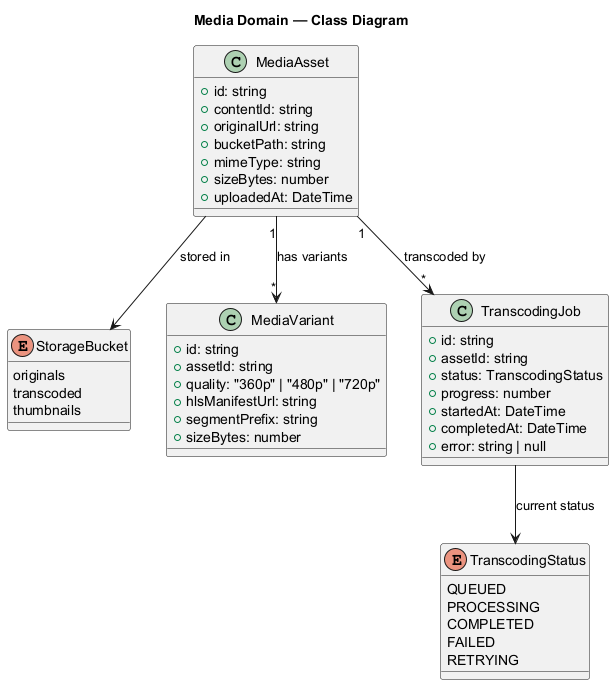

The diagram above was rendered by PlantUML. Its source (embedded in the PNG):
@startuml class-media-domain
title Media Domain — Class Diagram

enum TranscodingStatus {
  QUEUED
  PROCESSING
  COMPLETED
  FAILED
  RETRYING
}

enum StorageBucket {
  originals
  transcoded
  thumbnails
}

class MediaAsset {
  +id: string
  +contentId: string
  +originalUrl: string
  +bucketPath: string
  +mimeType: string
  +sizeBytes: number
  +uploadedAt: DateTime
}

class MediaVariant {
  +id: string
  +assetId: string
  +quality: "360p" | "480p" | "720p"
  +hlsManifestUrl: string
  +segmentPrefix: string
  +sizeBytes: number
}

class TranscodingJob {
  +id: string
  +assetId: string
  +status: TranscodingStatus
  +progress: number
  +startedAt: DateTime
  +completedAt: DateTime
  +error: string | null
}

MediaAsset "1" --> "*" MediaVariant : has variants
MediaAsset "1" --> "*" TranscodingJob : transcoded by
MediaAsset --> StorageBucket : stored in
TranscodingJob --> TranscodingStatus : current status

@enduml